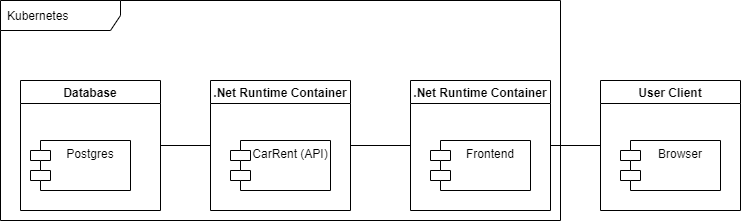

The diagram above was exported from draw.io. Its source (the exported page's mxGraphModel, read from the mxfile embedded in the PNG):
<mxGraphModel dx="1106" dy="790" grid="1" gridSize="10" guides="1" tooltips="1" connect="1" arrows="1" fold="1" page="1" pageScale="1" pageWidth="827" pageHeight="1169" math="0" shadow="0">
  <root>
    <mxCell id="0" />
    <mxCell id="1" parent="0" />
    <mxCell id="3" value="Kubernetes" style="shape=umlFrame;whiteSpace=wrap;html=1;width=120;height=30;boundedLbl=1;verticalAlign=middle;align=left;spacingLeft=5;" parent="1" vertex="1">
      <mxGeometry x="40" y="330" width="560" height="220" as="geometry" />
    </mxCell>
    <mxCell id="13" value="Postgres" style="shape=module;align=left;spacingLeft=20;align=center;verticalAlign=top;" parent="1" vertex="1">
      <mxGeometry x="70" y="470" width="100" height="50" as="geometry" />
    </mxCell>
    <mxCell id="14" value="Frontend" style="shape=module;align=left;spacingLeft=20;align=center;verticalAlign=top;" parent="1" vertex="1">
      <mxGeometry x="470" y="470" width="100" height="50" as="geometry" />
    </mxCell>
    <mxCell id="15" value="CarRent (API)" style="shape=module;align=left;spacingLeft=20;align=center;verticalAlign=top;" parent="1" vertex="1">
      <mxGeometry x="270" y="470" width="100" height="50" as="geometry" />
    </mxCell>
    <mxCell id="16" value="Browser" style="shape=module;align=left;spacingLeft=20;align=center;verticalAlign=top;" parent="1" vertex="1">
      <mxGeometry x="660" y="470" width="100" height="50" as="geometry" />
    </mxCell>
    <mxCell id="21" style="edgeStyle=orthogonalEdgeStyle;rounded=0;orthogonalLoop=1;jettySize=auto;html=1;exitX=1;exitY=0.5;exitDx=0;exitDy=0;entryX=0;entryY=0.5;entryDx=0;entryDy=0;endArrow=none;endFill=0;" parent="1" source="17" target="19" edge="1">
      <mxGeometry relative="1" as="geometry" />
    </mxCell>
    <mxCell id="17" value="Database" style="swimlane;" parent="1" vertex="1">
      <mxGeometry x="60" y="410" width="140" height="130" as="geometry" />
    </mxCell>
    <mxCell id="23" style="edgeStyle=orthogonalEdgeStyle;rounded=0;orthogonalLoop=1;jettySize=auto;html=1;exitX=1;exitY=0.5;exitDx=0;exitDy=0;entryX=0;entryY=0.5;entryDx=0;entryDy=0;endArrow=none;endFill=0;" parent="1" source="18" target="20" edge="1">
      <mxGeometry relative="1" as="geometry" />
    </mxCell>
    <mxCell id="18" value=".Net Runtime Container" style="swimlane;" parent="1" vertex="1">
      <mxGeometry x="450" y="410" width="140" height="130" as="geometry" />
    </mxCell>
    <mxCell id="22" style="edgeStyle=orthogonalEdgeStyle;rounded=0;orthogonalLoop=1;jettySize=auto;html=1;exitX=1;exitY=0.5;exitDx=0;exitDy=0;entryX=0;entryY=0.5;entryDx=0;entryDy=0;endArrow=none;endFill=0;" parent="1" source="19" target="18" edge="1">
      <mxGeometry relative="1" as="geometry" />
    </mxCell>
    <mxCell id="19" value=".Net Runtime Container" style="swimlane;" parent="1" vertex="1">
      <mxGeometry x="250" y="410" width="140" height="130" as="geometry" />
    </mxCell>
    <mxCell id="20" value="User Client" style="swimlane;" parent="1" vertex="1">
      <mxGeometry x="640" y="410" width="140" height="130" as="geometry" />
    </mxCell>
  </root>
</mxGraphModel>